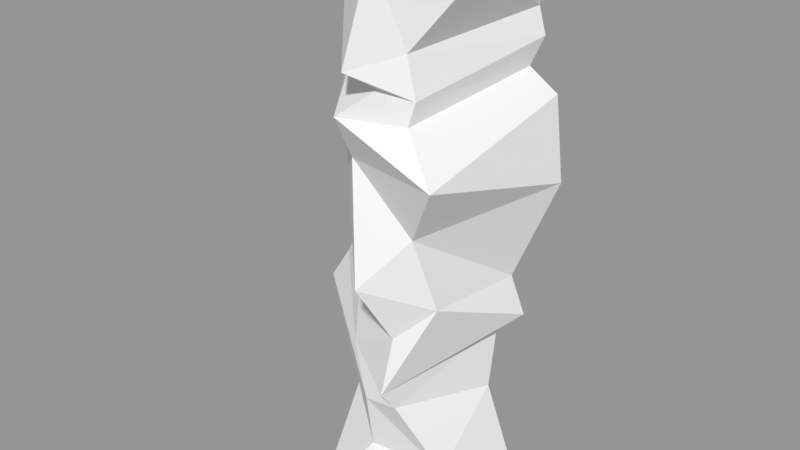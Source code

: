# Source: TwistRight.blend  (saved by Blender 2.79.0; exported with 4.5.12 LTS)
import bpy
from mathutils import Matrix  # noqa: F401  (used for matrix-valued properties, if any)

bpy.ops.wm.read_factory_settings(use_empty=True)
scene = bpy.context.scene
scene.name = 'Scene'

# ---- collections
col_collection_1 = bpy.data.collections.new('Collection 1'); scene.collection.children.link(col_collection_1)

# ---- meshes
me_mesh = bpy.data.meshes.new('Mesh')
me_mesh.from_pydata([(1.0, -5.96e-08, -3.0), (0.5, -1.5, -3.0), (-0.5, -1.5, -3.0), (-1.0, 3.576e-07, -3.0), (0.866, 0.5, 3.0), (1.183, -1.049, 3.0), (0.317, -1.549, 3.0), (-0.866, -0.5, 3.0), (0.6057, -0.006551, -1.96), (0.9147, 0.1381, -1.001), (0.7382, 0.1395, -0.5953), (1.136, 0.3287, 0.509), (0.999, 0.3758, 1.39), (0.7367, 0.3779, 2.215), (0.7989, -1.069, -2.386), (0.3462, -1.494, -1.398), (0.7654, -1.156, -0.4127), (0.6096, -1.342, 0.3642), (1.025, -1.623, 1.057), (0.5168, -1.315, 2.119), (-0.07029, -1.148, -2.392), (-0.3303, -1.116, -1.199), (0.3648, -1.335, -0.8067), (0.1923, -1.675, -0.1706), (-0.1105, -1.346, 1.003), (0.1428, -1.738, 1.983), (-1.027, -0.08107, -2.11), (-1.219, -0.2255, -0.8225), (-0.9579, -0.2186, -0.2698), (-0.8846, -0.2778, 0.4286), (-1.068, -0.3865, 0.7062), (-0.8664, -0.4759, 2.67), (0.8147, 0.3881, 1.933), (0.6045, -1.299, 1.698), (0.306, -1.449, 1.795), (-0.7918, -0.3606, 2.028), (0.6337, 0.0724, -1.204), (0.3618, -1.299, -1.655), (-0.08432, -1.235, -1.767), (-1.462, -0.2344, -1.212), (0.714, 0.3027, 1.633), (0.5421, -1.329, 1.452), (-0.08441, -1.607, 1.484), (-0.9825, -0.3924, 1.56)], [], [(0, 1, 2, 3), (4, 7, 6, 5), (13, 4, 5, 19), (19, 5, 6, 25), (25, 6, 7, 31), (8, 0, 3, 26), (4, 13, 31, 7), (40, 12, 30, 43), (12, 11, 29, 30), (11, 10, 28, 29), (10, 9, 27, 28), (36, 8, 26, 39), (2, 20, 26, 3), (38, 21, 27, 39), (21, 22, 28, 27), (22, 23, 29, 28), (23, 24, 30, 29), (34, 25, 31, 35), (1, 14, 20, 2), (37, 15, 21, 38), (15, 16, 22, 21), (16, 17, 23, 22), (17, 18, 24, 23), (33, 19, 25, 34), (0, 8, 14, 1), (36, 9, 15, 37), (9, 10, 16, 15), (10, 11, 17, 16), (11, 12, 18, 17), (32, 13, 19, 33), (40, 32, 33, 41), (41, 33, 34, 42), (42, 34, 35, 43), (13, 32, 35, 31), (8, 36, 37, 14), (14, 37, 38, 20), (20, 38, 39, 26), (9, 36, 39, 27), (24, 42, 43, 30), (18, 41, 42, 24), (12, 40, 41, 18), (32, 40, 43, 35)])
me_mesh.materials.append(None)
me_mesh.use_remesh_preserve_volume = False
me_mesh.use_remesh_preserve_attributes = False
me_mesh.use_mirror_vertex_groups = False
me_mesh.update()

# ---- objects
ob_pathsegment = bpy.data.objects.new('PathSegment', me_mesh)

# ---- transforms, parenting, visibility, modifiers, constraints
ob_pathsegment.location = (0.0, 0.0, 0.0)
ob_pathsegment.lock_rotations_4d = False
ob_pathsegment.empty_display_type = 'ARROWS'
ob_pathsegment.lineart.crease_threshold = 0.0

# ---- collection membership
col_collection_1.objects.link(ob_pathsegment)

# ---- scene / render settings (as saved in the file)
scene.frame_start = 1; scene.frame_end = 250; scene.frame_set(1)
scene.render.engine = 'BLENDER_EEVEE_NEXT'
scene.render.resolution_percentage = 50
scene.render.dither_intensity = 0.0
scene.cycles.use_denoising = False
scene.cycles.samples = 128
scene.cycles.sampling_pattern = 'TABULATED_SOBOL'
scene.cycles.use_adaptive_sampling = False
scene.cycles.use_light_tree = False
scene.cycles.blur_glossy = 0.0
scene.cycles.sample_clamp_indirect = 0.0
scene.view_settings.view_transform = 'Standard'
bpy.context.view_layer.update()

# ---- added for rendering (the .blend has no active camera and no usable light): camera, sun + grey world if the file has none
cam_auto = bpy.data.cameras.new('AutoCamera')
cam_auto.lens = 50.0
cam_auto.sensor_width = 36.0
cam_auto.clip_end = 1000.0
ob_auto_camera = bpy.data.objects.new('AutoCamera', cam_auto)
scene.collection.objects.link(ob_auto_camera)
ob_auto_camera.location = (6.27091, -8.31166, 5.12845)
ob_auto_camera.rotation_euler = (1.09748, -7.21219e-08, 0.694738)
scene.camera = ob_auto_camera
light_auto_sun = bpy.data.lights.new('AutoSun', 'SUN')
light_auto_sun.energy = 3.0
light_auto_sun.angle = 0.0523599
ob_auto_sun = bpy.data.objects.new('AutoSun', light_auto_sun)
scene.collection.objects.link(ob_auto_sun)
ob_auto_sun.rotation_euler = (0.872665, 0.174533, 0.523599)
if scene.world is None:
    world_auto = bpy.data.worlds.new('AutoWorld')
    world_auto.color = (0.3, 0.3, 0.3)
    scene.world = world_auto
bpy.context.view_layer.update()

